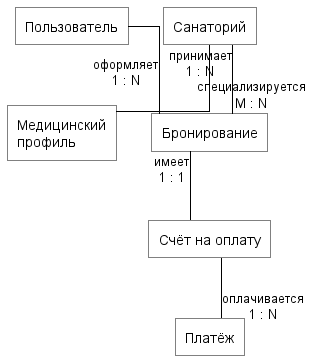

The diagram above was rendered by PlantUML. Its source (embedded in the PNG):
@startuml
!include _skin_bw.puml
skinparam linetype ortho
top to bottom direction

' Концептуальная модель (ER): сущности и связи без атрибутов — таблицы 1-2.
' Contract не показан (служебный контур, вне таблицы 2).

rectangle "Пользователь" as User
rectangle "Санаторий" as Sanatorium
rectangle "Медицинский\nпрофиль" as MedProfile
rectangle "Бронирование" as Booking
rectangle "Счёт на оплату" as Invoice
rectangle "Платёж" as Payment

User -[hidden]right- Sanatorium
MedProfile -[hidden]right- Booking
User -[hidden]down- Booking
Sanatorium -[hidden]down- MedProfile
Booking -[hidden]down- Invoice
Invoice -[hidden]down- Payment

User -- Booking : оформляет\n1 : N
Sanatorium -- Booking : принимает\n1 : N
Sanatorium -- MedProfile : специализируется\nM : N
Booking -- Invoice : имеет\n1 : 1
Invoice -- Payment : оплачивается\n1 : N

@enduml